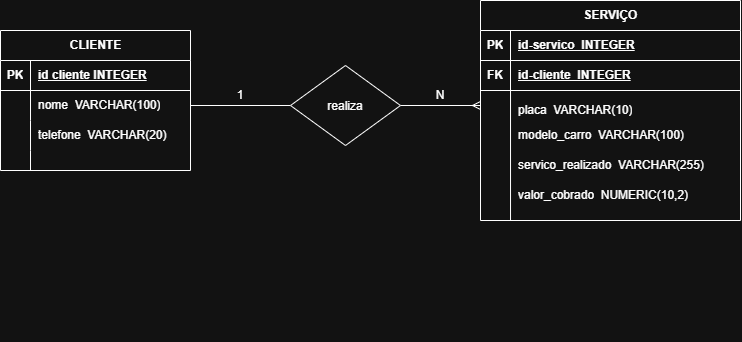

The diagram above was exported from draw.io. Its source (the exported page's mxGraphModel, read from the mxfile embedded in the PNG):
<mxGraphModel dx="1178" dy="648" grid="1" gridSize="10" guides="1" tooltips="1" connect="1" arrows="1" fold="1" page="1" pageScale="1" pageWidth="827" pageHeight="1169" math="0" shadow="0">
  <root>
    <mxCell id="0" />
    <mxCell id="1" parent="0" />
    <mxCell id="N5bMar03jfCFZf_dUYqO-25" parent="1" style="shape=table;startSize=30;container=1;collapsible=1;childLayout=tableLayout;fixedRows=1;rowLines=0;fontStyle=1;align=center;resizeLast=1;html=1;" value="CLIENTE" vertex="1">
      <mxGeometry height="140" width="190" x="40" y="100" as="geometry" />
    </mxCell>
    <mxCell id="N5bMar03jfCFZf_dUYqO-26" parent="N5bMar03jfCFZf_dUYqO-25" style="shape=tableRow;horizontal=0;startSize=0;swimlaneHead=0;swimlaneBody=0;fillColor=none;collapsible=0;dropTarget=0;points=[[0,0.5],[1,0.5]];portConstraint=eastwest;top=0;left=0;right=0;bottom=1;" value="" vertex="1">
      <mxGeometry height="30" width="190" y="30" as="geometry" />
    </mxCell>
    <mxCell id="N5bMar03jfCFZf_dUYqO-27" parent="N5bMar03jfCFZf_dUYqO-26" style="shape=partialRectangle;connectable=0;fillColor=none;top=0;left=0;bottom=0;right=0;fontStyle=1;overflow=hidden;whiteSpace=wrap;html=1;" value="PK" vertex="1">
      <mxGeometry height="30" width="30" as="geometry">
        <mxRectangle height="30" width="30" as="alternateBounds" />
      </mxGeometry>
    </mxCell>
    <mxCell id="N5bMar03jfCFZf_dUYqO-28" parent="N5bMar03jfCFZf_dUYqO-26" style="shape=partialRectangle;connectable=0;fillColor=none;top=0;left=0;bottom=0;right=0;align=left;spacingLeft=6;fontStyle=5;overflow=hidden;whiteSpace=wrap;html=1;" value="id cliente INTEGER" vertex="1">
      <mxGeometry height="30" width="160" x="30" as="geometry">
        <mxRectangle height="30" width="160" as="alternateBounds" />
      </mxGeometry>
    </mxCell>
    <mxCell id="N5bMar03jfCFZf_dUYqO-29" parent="N5bMar03jfCFZf_dUYqO-25" style="shape=tableRow;horizontal=0;startSize=0;swimlaneHead=0;swimlaneBody=0;fillColor=none;collapsible=0;dropTarget=0;points=[[0,0.5],[1,0.5]];portConstraint=eastwest;top=0;left=0;right=0;bottom=0;" value="" vertex="1">
      <mxGeometry height="30" width="190" y="60" as="geometry" />
    </mxCell>
    <mxCell id="N5bMar03jfCFZf_dUYqO-30" parent="N5bMar03jfCFZf_dUYqO-29" style="shape=partialRectangle;connectable=0;fillColor=none;top=0;left=0;bottom=0;right=0;editable=1;overflow=hidden;whiteSpace=wrap;html=1;" value="" vertex="1">
      <mxGeometry height="30" width="30" as="geometry">
        <mxRectangle height="30" width="30" as="alternateBounds" />
      </mxGeometry>
    </mxCell>
    <mxCell id="N5bMar03jfCFZf_dUYqO-31" parent="N5bMar03jfCFZf_dUYqO-29" style="shape=partialRectangle;connectable=0;fillColor=none;top=0;left=0;bottom=0;right=0;align=left;spacingLeft=6;overflow=hidden;whiteSpace=wrap;html=1;" value="nome&amp;nbsp; VARCHAR(100)" vertex="1">
      <mxGeometry height="30" width="160" x="30" as="geometry">
        <mxRectangle height="30" width="160" as="alternateBounds" />
      </mxGeometry>
    </mxCell>
    <mxCell id="N5bMar03jfCFZf_dUYqO-32" parent="N5bMar03jfCFZf_dUYqO-25" style="shape=tableRow;horizontal=0;startSize=0;swimlaneHead=0;swimlaneBody=0;fillColor=none;collapsible=0;dropTarget=0;points=[[0,0.5],[1,0.5]];portConstraint=eastwest;top=0;left=0;right=0;bottom=0;" value="" vertex="1">
      <mxGeometry height="30" width="190" y="90" as="geometry" />
    </mxCell>
    <mxCell id="N5bMar03jfCFZf_dUYqO-33" parent="N5bMar03jfCFZf_dUYqO-32" style="shape=partialRectangle;connectable=0;fillColor=none;top=0;left=0;bottom=0;right=0;editable=1;overflow=hidden;whiteSpace=wrap;html=1;" value="" vertex="1">
      <mxGeometry height="30" width="30" as="geometry">
        <mxRectangle height="30" width="30" as="alternateBounds" />
      </mxGeometry>
    </mxCell>
    <mxCell id="N5bMar03jfCFZf_dUYqO-34" parent="N5bMar03jfCFZf_dUYqO-32" style="shape=partialRectangle;connectable=0;fillColor=none;top=0;left=0;bottom=0;right=0;align=left;spacingLeft=6;overflow=hidden;whiteSpace=wrap;html=1;" value="telefone&amp;nbsp; VARCHAR(20)" vertex="1">
      <mxGeometry height="30" width="160" x="30" as="geometry">
        <mxRectangle height="30" width="160" as="alternateBounds" />
      </mxGeometry>
    </mxCell>
    <mxCell id="N5bMar03jfCFZf_dUYqO-35" parent="N5bMar03jfCFZf_dUYqO-25" style="shape=tableRow;horizontal=0;startSize=0;swimlaneHead=0;swimlaneBody=0;fillColor=none;collapsible=0;dropTarget=0;points=[[0,0.5],[1,0.5]];portConstraint=eastwest;top=0;left=0;right=0;bottom=0;" value="" vertex="1">
      <mxGeometry height="20" width="190" y="120" as="geometry" />
    </mxCell>
    <mxCell id="N5bMar03jfCFZf_dUYqO-36" parent="N5bMar03jfCFZf_dUYqO-35" style="shape=partialRectangle;connectable=0;fillColor=none;top=0;left=0;bottom=0;right=0;editable=1;overflow=hidden;whiteSpace=wrap;html=1;" value="" vertex="1">
      <mxGeometry height="20" width="30" as="geometry">
        <mxRectangle height="20" width="30" as="alternateBounds" />
      </mxGeometry>
    </mxCell>
    <mxCell id="N5bMar03jfCFZf_dUYqO-37" parent="N5bMar03jfCFZf_dUYqO-35" style="shape=partialRectangle;connectable=0;fillColor=none;top=0;left=0;bottom=0;right=0;align=left;spacingLeft=6;overflow=hidden;whiteSpace=wrap;html=1;" value="" vertex="1">
      <mxGeometry height="20" width="160" x="30" as="geometry">
        <mxRectangle height="20" width="160" as="alternateBounds" />
      </mxGeometry>
    </mxCell>
    <mxCell id="N5bMar03jfCFZf_dUYqO-113" parent="1" style="shape=tableRow;horizontal=0;startSize=0;swimlaneHead=0;swimlaneBody=0;fillColor=none;collapsible=0;dropTarget=0;points=[[0,0.5],[1,0.5]];portConstraint=eastwest;top=0;left=0;right=0;bottom=0;" value="" vertex="1">
      <mxGeometry height="30" width="290" x="490" y="380" as="geometry" />
    </mxCell>
    <mxCell id="N5bMar03jfCFZf_dUYqO-124" edge="1" parent="1" source="N5bMar03jfCFZf_dUYqO-128" style="endArrow=ERmany;html=1;rounded=0;defaultLabelBackgroundColor=gap;exitX=1;exitY=0.5;exitDx=0;exitDy=0;entryX=0;entryY=0.5;entryDx=0;entryDy=0;endFill=0;" target="N5bMar03jfCFZf_dUYqO-92" value="">
      <mxGeometry relative="1" as="geometry">
        <mxPoint x="360" y="390" as="sourcePoint" />
        <mxPoint x="460" y="390" as="targetPoint" />
      </mxGeometry>
    </mxCell>
    <mxCell id="N5bMar03jfCFZf_dUYqO-127" connectable="0" parent="1" style="group" value="" vertex="1">
      <mxGeometry height="220" width="260" x="520" y="70" as="geometry" />
    </mxCell>
    <mxCell id="N5bMar03jfCFZf_dUYqO-40" parent="N5bMar03jfCFZf_dUYqO-127" style="shape=table;startSize=30;container=1;collapsible=1;childLayout=tableLayout;fixedRows=1;rowLines=0;fontStyle=1;align=center;resizeLast=1;html=1;" value="SERVIÇO" vertex="1">
      <mxGeometry height="220" width="260" as="geometry">
        <mxRectangle height="30" width="90" x="440" y="110" as="alternateBounds" />
      </mxGeometry>
    </mxCell>
    <mxCell id="N5bMar03jfCFZf_dUYqO-41" parent="N5bMar03jfCFZf_dUYqO-40" style="shape=tableRow;horizontal=0;startSize=0;swimlaneHead=0;swimlaneBody=0;fillColor=none;collapsible=0;dropTarget=0;points=[[0,0.5],[1,0.5]];portConstraint=eastwest;top=0;left=0;right=0;bottom=1;" value="" vertex="1">
      <mxGeometry height="30" width="260" y="30" as="geometry" />
    </mxCell>
    <mxCell id="N5bMar03jfCFZf_dUYqO-42" parent="N5bMar03jfCFZf_dUYqO-41" style="shape=partialRectangle;connectable=0;fillColor=none;top=0;left=0;bottom=0;right=0;fontStyle=1;overflow=hidden;whiteSpace=wrap;html=1;" value="PK" vertex="1">
      <mxGeometry height="30" width="30" as="geometry">
        <mxRectangle height="30" width="30" as="alternateBounds" />
      </mxGeometry>
    </mxCell>
    <mxCell id="N5bMar03jfCFZf_dUYqO-43" parent="N5bMar03jfCFZf_dUYqO-41" style="shape=partialRectangle;connectable=0;fillColor=none;top=0;left=0;bottom=0;right=0;align=left;spacingLeft=6;fontStyle=5;overflow=hidden;whiteSpace=wrap;html=1;" value="id-servico&amp;nbsp; INTEGER" vertex="1">
      <mxGeometry height="30" width="230" x="30" as="geometry">
        <mxRectangle height="30" width="230" as="alternateBounds" />
      </mxGeometry>
    </mxCell>
    <mxCell id="N5bMar03jfCFZf_dUYqO-59" parent="N5bMar03jfCFZf_dUYqO-40" style="shape=tableRow;horizontal=0;startSize=0;swimlaneHead=0;swimlaneBody=0;fillColor=none;collapsible=0;dropTarget=0;points=[[0,0.5],[1,0.5]];portConstraint=eastwest;top=0;left=0;right=0;bottom=1;" value="" vertex="1">
      <mxGeometry height="30" width="260" y="60" as="geometry" />
    </mxCell>
    <mxCell id="N5bMar03jfCFZf_dUYqO-60" parent="N5bMar03jfCFZf_dUYqO-59" style="shape=partialRectangle;connectable=0;fillColor=none;top=0;left=0;bottom=0;right=0;fontStyle=1;overflow=hidden;whiteSpace=wrap;html=1;" value="FK" vertex="1">
      <mxGeometry height="30" width="30" as="geometry">
        <mxRectangle height="30" width="30" as="alternateBounds" />
      </mxGeometry>
    </mxCell>
    <mxCell id="N5bMar03jfCFZf_dUYqO-61" parent="N5bMar03jfCFZf_dUYqO-59" style="shape=partialRectangle;connectable=0;fillColor=none;top=0;left=0;bottom=0;right=0;align=left;spacingLeft=6;fontStyle=5;overflow=hidden;whiteSpace=wrap;html=1;" value="id-cliente&amp;nbsp; INTEGER" vertex="1">
      <mxGeometry height="30" width="230" x="30" as="geometry">
        <mxRectangle height="30" width="230" as="alternateBounds" />
      </mxGeometry>
    </mxCell>
    <mxCell id="N5bMar03jfCFZf_dUYqO-92" parent="N5bMar03jfCFZf_dUYqO-127" style="shape=tableRow;horizontal=0;startSize=0;swimlaneHead=0;swimlaneBody=0;fillColor=none;collapsible=0;dropTarget=0;points=[[0,0.5],[1,0.5]];portConstraint=eastwest;top=0;left=0;right=0;bottom=0;" value="" vertex="1">
      <mxGeometry height="30" width="190" y="90" as="geometry" />
    </mxCell>
    <mxCell id="N5bMar03jfCFZf_dUYqO-93" parent="N5bMar03jfCFZf_dUYqO-92" style="shape=partialRectangle;connectable=0;fillColor=none;top=0;left=0;bottom=0;right=0;editable=1;overflow=hidden;whiteSpace=wrap;html=1;" value="" vertex="1">
      <mxGeometry height="30" width="30" as="geometry">
        <mxRectangle height="30" width="30" as="alternateBounds" />
      </mxGeometry>
    </mxCell>
    <mxCell id="N5bMar03jfCFZf_dUYqO-109" parent="N5bMar03jfCFZf_dUYqO-127" style="shape=partialRectangle;connectable=0;fillColor=none;top=0;left=0;bottom=0;right=0;align=left;spacingLeft=6;overflow=hidden;whiteSpace=wrap;html=1;" value="placa&amp;nbsp; VARCHAR(10)" vertex="1">
      <mxGeometry height="30" width="160" x="30" y="95" as="geometry">
        <mxRectangle height="30" width="160" as="alternateBounds" />
      </mxGeometry>
    </mxCell>
    <mxCell id="N5bMar03jfCFZf_dUYqO-116" edge="1" parent="N5bMar03jfCFZf_dUYqO-127" style="endArrow=none;html=1;rounded=0;defaultLabelBackgroundColor=gap;entryX=0.158;entryY=-0.033;entryDx=0;entryDy=0;entryPerimeter=0;" target="N5bMar03jfCFZf_dUYqO-92" value="">
      <mxGeometry height="50" relative="1" width="50" as="geometry">
        <mxPoint x="30.019999999999982" y="220" as="sourcePoint" />
        <mxPoint y="260" as="targetPoint" />
      </mxGeometry>
    </mxCell>
    <mxCell id="N5bMar03jfCFZf_dUYqO-117" parent="N5bMar03jfCFZf_dUYqO-127" style="shape=partialRectangle;connectable=0;fillColor=none;top=0;left=0;bottom=0;right=0;align=left;spacingLeft=6;overflow=hidden;whiteSpace=wrap;html=1;" value="modelo_carro&amp;nbsp; VARCHAR(100)" vertex="1">
      <mxGeometry height="30" width="200" x="30" y="120" as="geometry">
        <mxRectangle height="30" width="160" as="alternateBounds" />
      </mxGeometry>
    </mxCell>
    <mxCell id="N5bMar03jfCFZf_dUYqO-119" parent="N5bMar03jfCFZf_dUYqO-127" style="shape=partialRectangle;connectable=0;fillColor=none;top=0;left=0;bottom=0;right=0;align=left;spacingLeft=6;overflow=hidden;whiteSpace=wrap;html=1;" value="servico_realizado&amp;nbsp; VARCHAR(255)" vertex="1">
      <mxGeometry height="30" width="200" x="30" y="150" as="geometry">
        <mxRectangle height="30" width="160" as="alternateBounds" />
      </mxGeometry>
    </mxCell>
    <mxCell id="N5bMar03jfCFZf_dUYqO-120" parent="N5bMar03jfCFZf_dUYqO-127" style="shape=partialRectangle;connectable=0;fillColor=none;top=0;left=0;bottom=0;right=0;align=left;spacingLeft=6;overflow=hidden;whiteSpace=wrap;html=1;" value="valor_cobrado&amp;nbsp; NUMERIC(10,2)" vertex="1">
      <mxGeometry height="30" width="200" x="30" y="180" as="geometry">
        <mxRectangle height="30" width="160" as="alternateBounds" />
      </mxGeometry>
    </mxCell>
    <mxCell id="N5bMar03jfCFZf_dUYqO-129" edge="1" parent="1" source="N5bMar03jfCFZf_dUYqO-29" style="endArrow=none;html=1;rounded=0;defaultLabelBackgroundColor=gap;exitX=1;exitY=0.5;exitDx=0;exitDy=0;entryX=0;entryY=0.5;entryDx=0;entryDy=0;endFill=0;" target="N5bMar03jfCFZf_dUYqO-128" value="">
      <mxGeometry relative="1" as="geometry">
        <mxPoint x="230" y="175" as="sourcePoint" />
        <mxPoint x="520" y="175" as="targetPoint" />
      </mxGeometry>
    </mxCell>
    <mxCell id="N5bMar03jfCFZf_dUYqO-128" parent="1" style="rhombus;whiteSpace=wrap;html=1;shapeInside=1;" value="realiza" vertex="1">
      <mxGeometry height="80" width="110" x="330" y="135" as="geometry" />
    </mxCell>
    <mxCell id="N5bMar03jfCFZf_dUYqO-130" parent="1" style="text;html=1;whiteSpace=wrap;strokeColor=none;fillColor=none;align=center;verticalAlign=middle;rounded=0;" value="1" vertex="1">
      <mxGeometry height="30" width="60" x="250" y="150" as="geometry" />
    </mxCell>
    <mxCell id="N5bMar03jfCFZf_dUYqO-131" parent="1" style="text;html=1;whiteSpace=wrap;strokeColor=none;fillColor=none;align=center;verticalAlign=middle;rounded=0;" value="N" vertex="1">
      <mxGeometry height="30" width="60" x="450" y="150" as="geometry" />
    </mxCell>
  </root>
</mxGraphModel>